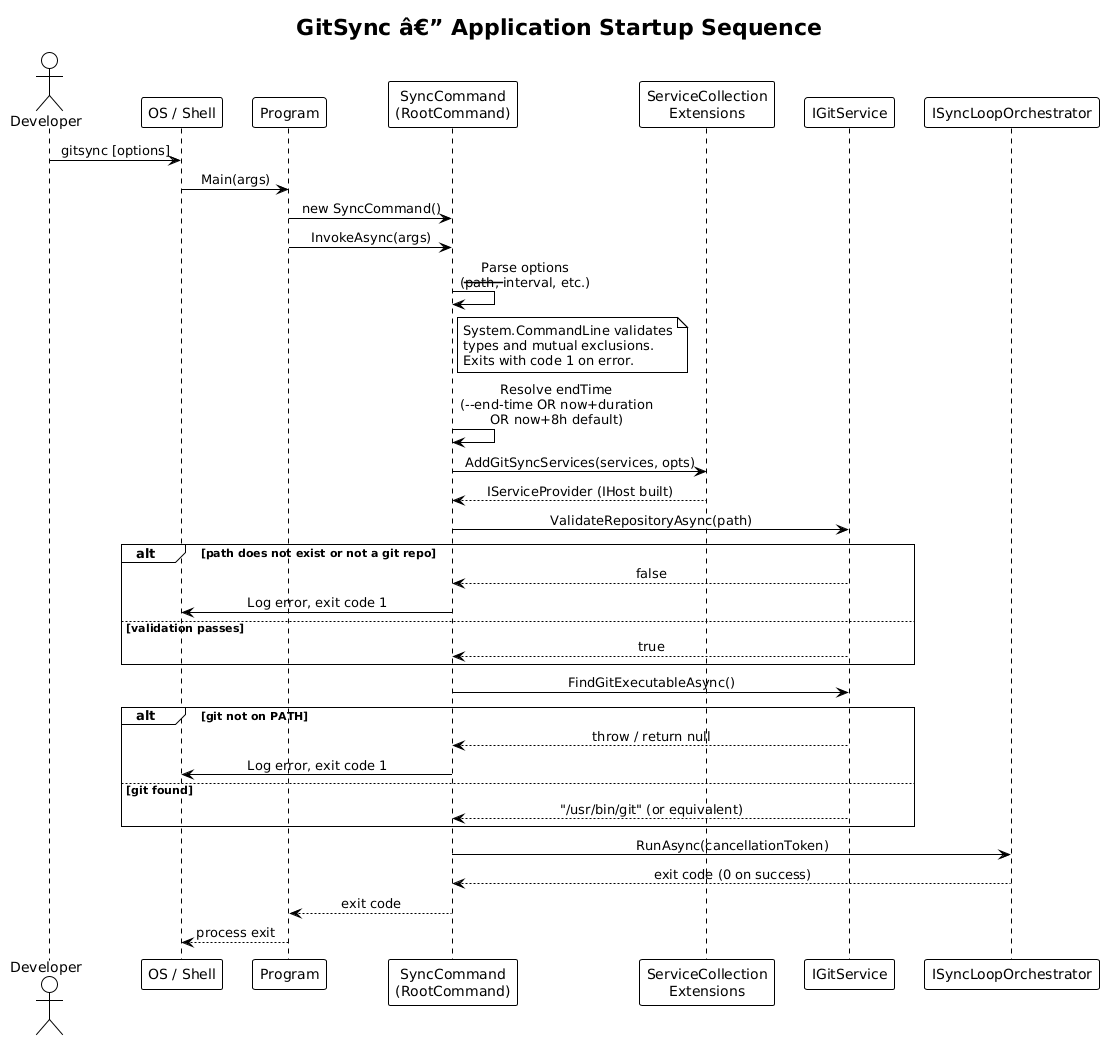

The diagram above was rendered by PlantUML. Its source (embedded in the PNG):
@startuml
!theme plain
skinparam sequenceMessageAlign center

title GitSync â€” Application Startup Sequence

actor Developer
participant "OS / Shell" as OS
participant "Program" as PROG
participant "SyncCommand\n(RootCommand)" as CMD
participant "ServiceCollection\nExtensions" as DI
participant "IGitService" as GIT
participant "ISyncLoopOrchestrator" as LOOP

Developer -> OS : gitsync [options]
OS -> PROG : Main(args)
PROG -> CMD : new SyncCommand()
PROG -> CMD : InvokeAsync(args)

CMD -> CMD : Parse options\n(--path, --interval, etc.)
note right of CMD
  System.CommandLine validates
  types and mutual exclusions.
  Exits with code 1 on error.
end note

CMD -> CMD : Resolve endTime\n(--end-time OR now+duration\nOR now+8h default)

CMD -> DI : AddGitSyncServices(services, opts)
DI --> CMD : IServiceProvider (IHost built)

CMD -> GIT : ValidateRepositoryAsync(path)
alt path does not exist or not a git repo
    GIT --> CMD : false
    CMD -> OS : Log error, exit code 1
else validation passes
    GIT --> CMD : true
end

CMD -> GIT : FindGitExecutableAsync()
alt git not on PATH
    GIT --> CMD : throw / return null
    CMD -> OS : Log error, exit code 1
else git found
    GIT --> CMD : "/usr/bin/git" (or equivalent)
end

CMD -> LOOP : RunAsync(cancellationToken)
LOOP --> CMD : exit code (0 on success)
CMD --> PROG : exit code
PROG --> OS : process exit
@enduml